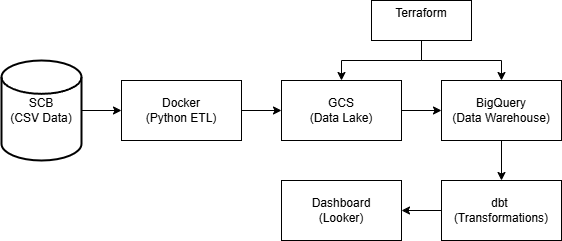

The diagram above was exported from draw.io. Its source (the exported page's mxGraphModel, read from the mxfile embedded in the PNG):
<mxGraphModel dx="716" dy="699" grid="0" gridSize="10" guides="1" tooltips="1" connect="1" arrows="1" fold="1" page="1" pageScale="1" pageWidth="827" pageHeight="1169" background="none" math="0" shadow="0">
  <root>
    <mxCell id="0" />
    <mxCell id="1" parent="0" />
    <mxCell id="k7YSP-ivzKDn4BKNnd-b-4" value="SCB&lt;div&gt;(CSV Data)&lt;/div&gt;" style="strokeWidth=2;html=1;shape=mxgraph.flowchart.database;whiteSpace=wrap;" vertex="1" parent="1">
      <mxGeometry x="80" y="250" width="80" height="100" as="geometry" />
    </mxCell>
    <mxCell id="k7YSP-ivzKDn4BKNnd-b-5" value="Docker&lt;div&gt;(Python ETL)&lt;/div&gt;" style="rounded=0;whiteSpace=wrap;html=1;" vertex="1" parent="1">
      <mxGeometry x="200" y="270" width="120" height="60" as="geometry" />
    </mxCell>
    <mxCell id="k7YSP-ivzKDn4BKNnd-b-18" style="edgeStyle=orthogonalEdgeStyle;rounded=0;orthogonalLoop=1;jettySize=auto;html=1;exitX=1;exitY=0.5;exitDx=0;exitDy=0;entryX=0;entryY=0.5;entryDx=0;entryDy=0;" edge="1" parent="1" source="k7YSP-ivzKDn4BKNnd-b-6" target="k7YSP-ivzKDn4BKNnd-b-15">
      <mxGeometry relative="1" as="geometry" />
    </mxCell>
    <mxCell id="k7YSP-ivzKDn4BKNnd-b-6" value="GCS&lt;br&gt;(Data Lake)" style="rounded=0;whiteSpace=wrap;html=1;" vertex="1" parent="1">
      <mxGeometry x="360" y="270" width="120" height="60" as="geometry" />
    </mxCell>
    <mxCell id="k7YSP-ivzKDn4BKNnd-b-21" style="edgeStyle=orthogonalEdgeStyle;rounded=0;orthogonalLoop=1;jettySize=auto;html=1;entryX=0.5;entryY=0;entryDx=0;entryDy=0;" edge="1" parent="1" source="k7YSP-ivzKDn4BKNnd-b-7" target="k7YSP-ivzKDn4BKNnd-b-6">
      <mxGeometry relative="1" as="geometry" />
    </mxCell>
    <mxCell id="k7YSP-ivzKDn4BKNnd-b-7" value="Terraform&lt;div&gt;&lt;br/&gt;&lt;/div&gt;" style="rounded=0;whiteSpace=wrap;html=1;" vertex="1" parent="1">
      <mxGeometry x="450" y="190" width="100" height="40" as="geometry" />
    </mxCell>
    <mxCell id="k7YSP-ivzKDn4BKNnd-b-9" value="" style="endArrow=classic;html=1;rounded=0;exitX=1;exitY=0.5;exitDx=0;exitDy=0;exitPerimeter=0;entryX=0;entryY=0.5;entryDx=0;entryDy=0;" edge="1" parent="1" source="k7YSP-ivzKDn4BKNnd-b-4" target="k7YSP-ivzKDn4BKNnd-b-5">
      <mxGeometry width="50" height="50" relative="1" as="geometry">
        <mxPoint x="390" y="440" as="sourcePoint" />
        <mxPoint x="440" y="390" as="targetPoint" />
      </mxGeometry>
    </mxCell>
    <mxCell id="k7YSP-ivzKDn4BKNnd-b-11" value="" style="endArrow=classic;html=1;rounded=0;exitX=1;exitY=0.5;exitDx=0;exitDy=0;entryX=0;entryY=0.5;entryDx=0;entryDy=0;" edge="1" parent="1" source="k7YSP-ivzKDn4BKNnd-b-5" target="k7YSP-ivzKDn4BKNnd-b-6">
      <mxGeometry width="50" height="50" relative="1" as="geometry">
        <mxPoint x="260" y="240" as="sourcePoint" />
        <mxPoint x="260" y="280" as="targetPoint" />
      </mxGeometry>
    </mxCell>
    <mxCell id="k7YSP-ivzKDn4BKNnd-b-19" style="edgeStyle=orthogonalEdgeStyle;rounded=0;orthogonalLoop=1;jettySize=auto;html=1;exitX=0.5;exitY=1;exitDx=0;exitDy=0;entryX=0.5;entryY=0;entryDx=0;entryDy=0;" edge="1" parent="1" source="k7YSP-ivzKDn4BKNnd-b-15" target="k7YSP-ivzKDn4BKNnd-b-16">
      <mxGeometry relative="1" as="geometry" />
    </mxCell>
    <mxCell id="k7YSP-ivzKDn4BKNnd-b-15" value="BigQuery&lt;br&gt;(Data Warehouse)&lt;span style=&quot;color: rgba(0, 0, 0, 0); font-family: monospace; font-size: 0px; text-align: start; text-wrap-mode: nowrap;&quot;&gt;%3CmxGraphModel%3E%3Croot%3E%3CmxCell%20id%3D%220%22%2F%3E%3CmxCell%20id%3D%221%22%20parent%3D%220%22%2F%3E%3CmxCell%20id%3D%222%22%20value%3D%22GCS%26lt%3Bbr%26gt%3B(Data%20Lake)%22%20style%3D%22rounded%3D0%3BwhiteSpace%3Dwrap%3Bhtml%3D1%3B%22%20vertex%3D%221%22%20parent%3D%221%22%3E%3CmxGeometry%20x%3D%22360%22%20y%3D%22270%22%20width%3D%22120%22%20height%3D%2260%22%20as%3D%22geometry%22%2F%3E%3C%2FmxCell%3E%3C%2Froot%3E%3C%2FmxGraphModel%3E&lt;/span&gt;" style="rounded=0;whiteSpace=wrap;html=1;" vertex="1" parent="1">
      <mxGeometry x="520" y="270" width="120" height="60" as="geometry" />
    </mxCell>
    <mxCell id="k7YSP-ivzKDn4BKNnd-b-20" style="edgeStyle=orthogonalEdgeStyle;rounded=0;orthogonalLoop=1;jettySize=auto;html=1;exitX=0;exitY=0.5;exitDx=0;exitDy=0;entryX=1;entryY=0.5;entryDx=0;entryDy=0;" edge="1" parent="1" source="k7YSP-ivzKDn4BKNnd-b-16" target="k7YSP-ivzKDn4BKNnd-b-17">
      <mxGeometry relative="1" as="geometry" />
    </mxCell>
    <mxCell id="k7YSP-ivzKDn4BKNnd-b-16" value="dbt&amp;nbsp;&lt;div&gt;(Transformations)&lt;/div&gt;" style="rounded=0;whiteSpace=wrap;html=1;" vertex="1" parent="1">
      <mxGeometry x="520" y="370" width="120" height="60" as="geometry" />
    </mxCell>
    <mxCell id="k7YSP-ivzKDn4BKNnd-b-17" value="Dashboard&lt;br&gt;(Looker)" style="rounded=0;whiteSpace=wrap;html=1;" vertex="1" parent="1">
      <mxGeometry x="360" y="370" width="120" height="60" as="geometry" />
    </mxCell>
    <mxCell id="k7YSP-ivzKDn4BKNnd-b-22" style="edgeStyle=orthogonalEdgeStyle;rounded=0;orthogonalLoop=1;jettySize=auto;html=1;entryX=0.5;entryY=0;entryDx=0;entryDy=0;exitX=0.5;exitY=1;exitDx=0;exitDy=0;" edge="1" parent="1" source="k7YSP-ivzKDn4BKNnd-b-7" target="k7YSP-ivzKDn4BKNnd-b-15">
      <mxGeometry relative="1" as="geometry">
        <mxPoint x="520" y="220" as="sourcePoint" />
        <mxPoint x="430" y="280" as="targetPoint" />
      </mxGeometry>
    </mxCell>
  </root>
</mxGraphModel>